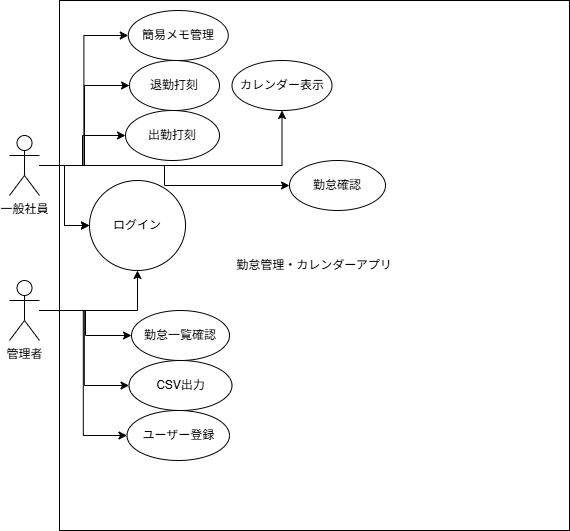

The diagram above was exported from draw.io. Its source (the exported page's mxGraphModel, read from the mxfile embedded in the PNG):
<mxGraphModel dx="1042" dy="562" grid="1" gridSize="10" guides="1" tooltips="1" connect="1" arrows="1" fold="1" page="1" pageScale="1" pageWidth="827" pageHeight="1169" math="0" shadow="0">
  <root>
    <mxCell id="0" />
    <mxCell id="1" parent="0" />
    <mxCell id="xBytUn97kPepySYU8fMu-1" parent="1" style="rounded=0;whiteSpace=wrap;html=1;" value="勤怠管理・カレンダーアプリ" vertex="1">
      <mxGeometry height="530" width="510" x="200" y="40" as="geometry" />
    </mxCell>
    <mxCell id="xBytUn97kPepySYU8fMu-53" edge="1" parent="1" source="xBytUn97kPepySYU8fMu-2" style="edgeStyle=orthogonalEdgeStyle;rounded=0;orthogonalLoop=1;jettySize=auto;html=1;entryX=0;entryY=0.5;entryDx=0;entryDy=0;" target="xBytUn97kPepySYU8fMu-4">
      <mxGeometry relative="1" as="geometry" />
    </mxCell>
    <mxCell id="xBytUn97kPepySYU8fMu-55" edge="1" parent="1" source="xBytUn97kPepySYU8fMu-2" style="edgeStyle=orthogonalEdgeStyle;rounded=0;orthogonalLoop=1;jettySize=auto;html=1;" target="xBytUn97kPepySYU8fMu-4" value="">
      <mxGeometry relative="1" as="geometry" />
    </mxCell>
    <mxCell id="xBytUn97kPepySYU8fMu-56" edge="1" parent="1" source="xBytUn97kPepySYU8fMu-2" style="edgeStyle=orthogonalEdgeStyle;rounded=0;orthogonalLoop=1;jettySize=auto;html=1;entryX=0;entryY=0.5;entryDx=0;entryDy=0;" target="xBytUn97kPepySYU8fMu-6">
      <mxGeometry relative="1" as="geometry" />
    </mxCell>
    <mxCell id="xBytUn97kPepySYU8fMu-57" edge="1" parent="1" source="xBytUn97kPepySYU8fMu-2" style="edgeStyle=orthogonalEdgeStyle;rounded=0;orthogonalLoop=1;jettySize=auto;html=1;entryX=0;entryY=0.5;entryDx=0;entryDy=0;" target="xBytUn97kPepySYU8fMu-5">
      <mxGeometry relative="1" as="geometry" />
    </mxCell>
    <mxCell id="xBytUn97kPepySYU8fMu-58" edge="1" parent="1" source="xBytUn97kPepySYU8fMu-2" style="edgeStyle=orthogonalEdgeStyle;rounded=0;orthogonalLoop=1;jettySize=auto;html=1;entryX=0;entryY=0.5;entryDx=0;entryDy=0;" target="xBytUn97kPepySYU8fMu-23">
      <mxGeometry relative="1" as="geometry" />
    </mxCell>
    <mxCell id="xBytUn97kPepySYU8fMu-59" edge="1" parent="1" source="xBytUn97kPepySYU8fMu-2" style="edgeStyle=orthogonalEdgeStyle;rounded=0;orthogonalLoop=1;jettySize=auto;html=1;entryX=0.5;entryY=1;entryDx=0;entryDy=0;" target="xBytUn97kPepySYU8fMu-18">
      <mxGeometry relative="1" as="geometry" />
    </mxCell>
    <mxCell id="xBytUn97kPepySYU8fMu-60" edge="1" parent="1" source="xBytUn97kPepySYU8fMu-2" style="edgeStyle=orthogonalEdgeStyle;rounded=0;orthogonalLoop=1;jettySize=auto;html=1;entryX=0;entryY=0.5;entryDx=0;entryDy=0;" target="xBytUn97kPepySYU8fMu-16">
      <mxGeometry relative="1" as="geometry" />
    </mxCell>
    <mxCell id="xBytUn97kPepySYU8fMu-2" parent="1" style="shape=umlActor;verticalLabelPosition=bottom;verticalAlign=top;html=1;outlineConnect=0;" value="一般社員" vertex="1">
      <mxGeometry height="60" width="30" x="150" y="175" as="geometry" />
    </mxCell>
    <mxCell id="xBytUn97kPepySYU8fMu-54" edge="1" parent="1" source="xBytUn97kPepySYU8fMu-3" style="edgeStyle=orthogonalEdgeStyle;rounded=0;orthogonalLoop=1;jettySize=auto;html=1;" target="xBytUn97kPepySYU8fMu-4">
      <mxGeometry relative="1" as="geometry" />
    </mxCell>
    <mxCell id="xBytUn97kPepySYU8fMu-64" edge="1" parent="1" source="xBytUn97kPepySYU8fMu-3" style="edgeStyle=orthogonalEdgeStyle;rounded=0;orthogonalLoop=1;jettySize=auto;html=1;entryX=0;entryY=0.5;entryDx=0;entryDy=0;" target="xBytUn97kPepySYU8fMu-63">
      <mxGeometry relative="1" as="geometry" />
    </mxCell>
    <mxCell id="xBytUn97kPepySYU8fMu-66" edge="1" parent="1" source="xBytUn97kPepySYU8fMu-3" style="edgeStyle=orthogonalEdgeStyle;rounded=0;orthogonalLoop=1;jettySize=auto;html=1;entryX=0;entryY=0.5;entryDx=0;entryDy=0;" target="xBytUn97kPepySYU8fMu-62">
      <mxGeometry relative="1" as="geometry" />
    </mxCell>
    <mxCell id="xBytUn97kPepySYU8fMu-67" edge="1" parent="1" source="xBytUn97kPepySYU8fMu-3" style="edgeStyle=orthogonalEdgeStyle;rounded=0;orthogonalLoop=1;jettySize=auto;html=1;entryX=0;entryY=0.5;entryDx=0;entryDy=0;" target="xBytUn97kPepySYU8fMu-61">
      <mxGeometry relative="1" as="geometry" />
    </mxCell>
    <mxCell id="xBytUn97kPepySYU8fMu-3" parent="1" style="shape=umlActor;verticalLabelPosition=bottom;verticalAlign=top;html=1;outlineConnect=0;" value="管理者" vertex="1">
      <mxGeometry height="60" width="30" x="150" y="320" as="geometry" />
    </mxCell>
    <mxCell id="xBytUn97kPepySYU8fMu-5" parent="1" style="ellipse;whiteSpace=wrap;html=1;" value="出勤打刻" vertex="1">
      <mxGeometry height="50" width="94" x="266" y="150" as="geometry" />
    </mxCell>
    <mxCell id="xBytUn97kPepySYU8fMu-6" parent="1" style="ellipse;whiteSpace=wrap;html=1;" value="退勤打刻" vertex="1">
      <mxGeometry height="50" width="90" x="270" y="100" as="geometry" />
    </mxCell>
    <mxCell id="xBytUn97kPepySYU8fMu-4" parent="1" style="ellipse;whiteSpace=wrap;html=1;" value="ログイン" vertex="1">
      <mxGeometry height="90" width="96" x="230" y="220" as="geometry" />
    </mxCell>
    <mxCell id="xBytUn97kPepySYU8fMu-16" parent="1" style="ellipse;whiteSpace=wrap;html=1;" value="勤怠確認" vertex="1">
      <mxGeometry height="50" width="96" x="430" y="200" as="geometry" />
    </mxCell>
    <mxCell id="xBytUn97kPepySYU8fMu-18" parent="1" style="ellipse;whiteSpace=wrap;html=1;" value="カレンダー表示" vertex="1">
      <mxGeometry height="50" width="100" x="372.5" y="100" as="geometry" />
    </mxCell>
    <mxCell id="xBytUn97kPepySYU8fMu-23" parent="1" style="ellipse;whiteSpace=wrap;html=1;" value="簡易メモ管理" vertex="1">
      <mxGeometry height="50" width="100" x="268.75" y="50" as="geometry" />
    </mxCell>
    <mxCell id="xBytUn97kPepySYU8fMu-61" parent="1" style="ellipse;whiteSpace=wrap;html=1;" value="勤怠一覧確認" vertex="1">
      <mxGeometry height="50" width="98" x="272" y="350" as="geometry" />
    </mxCell>
    <mxCell id="xBytUn97kPepySYU8fMu-62" parent="1" style="ellipse;whiteSpace=wrap;html=1;" value="CSV出力" vertex="1">
      <mxGeometry height="50" width="103" x="269.5" y="400" as="geometry" />
    </mxCell>
    <mxCell id="xBytUn97kPepySYU8fMu-63" parent="1" style="ellipse;whiteSpace=wrap;html=1;" value="ユーザー登録" vertex="1">
      <mxGeometry height="50" width="102.5" x="267.5" y="450" as="geometry" />
    </mxCell>
  </root>
</mxGraphModel>